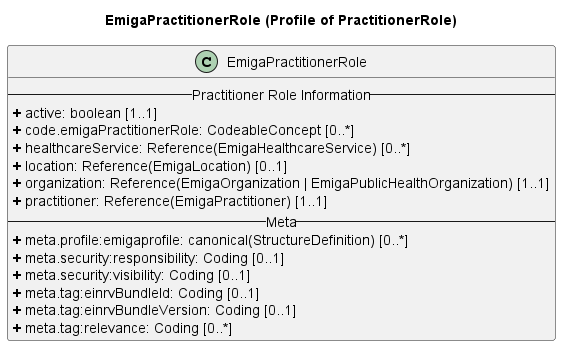

The diagram above was rendered by PlantUML. Its source (embedded in the PNG):
@startuml
skinparam linetype ortho
 
title EmigaPractitionerRole (Profile of PractitionerRole)
 
' Main Class
class EmigaPractitionerRole{
-- Practitioner Role Information --
<b>+</b> active: boolean [1..1]
<b>+</b> code.emigaPractitionerRole: CodeableConcept [0..*]
<b>+</b> healthcareService: Reference(EmigaHealthcareService) [0..*]
<b>+</b> location: Reference(EmigaLocation) [0..1]
<b>+</b> organization: Reference(EmigaOrganization | EmigaPublicHealthOrganization) [1..1]
<b>+</b> practitioner: Reference(EmigaPractitioner) [1..1]
-- Meta --
<b>+</b> meta.profile:emigaprofile: canonical(StructureDefinition) [0..*]
<b>+</b> meta.security:responsibility: Coding [0..1]
<b>+</b> meta.security:visibility: Coding [0..1]
<b>+</b> meta.tag:einrvBundleId: Coding [0..1]
<b>+</b> meta.tag:einrvBundleVersion: Coding [0..1]
<b>+</b> meta.tag:relevance: Coding [0..*]
}

@enduml